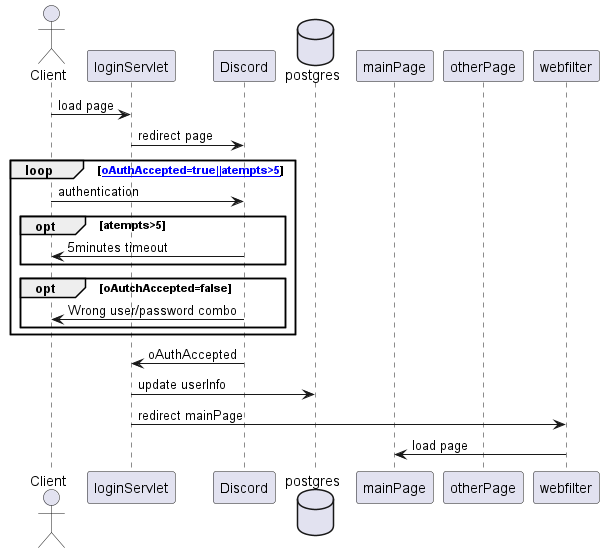

The diagram above was rendered by PlantUML. Its source (embedded in the PNG):
@startuml
actor Client as client
participant loginServlet as login
participant Discord as disc
database postgres as pg
participant mainPage as main
participant otherPage as dom
participant webfilter as filter
client -> login: load page
login -> disc: redirect page

loop [[oAuthAccepted=true||atempts>5]] 
  client -> disc: authentication
  opt atempts>5
    disc -> client: 5minutes timeout
  end
  opt oAutchAccepted=false
    disc -> client: Wrong user/password combo
  end
end
disc -> login: oAuthAccepted
login -> pg: update userInfo
login -> filter:redirect mainPage
filter -> main:load page
@enduml